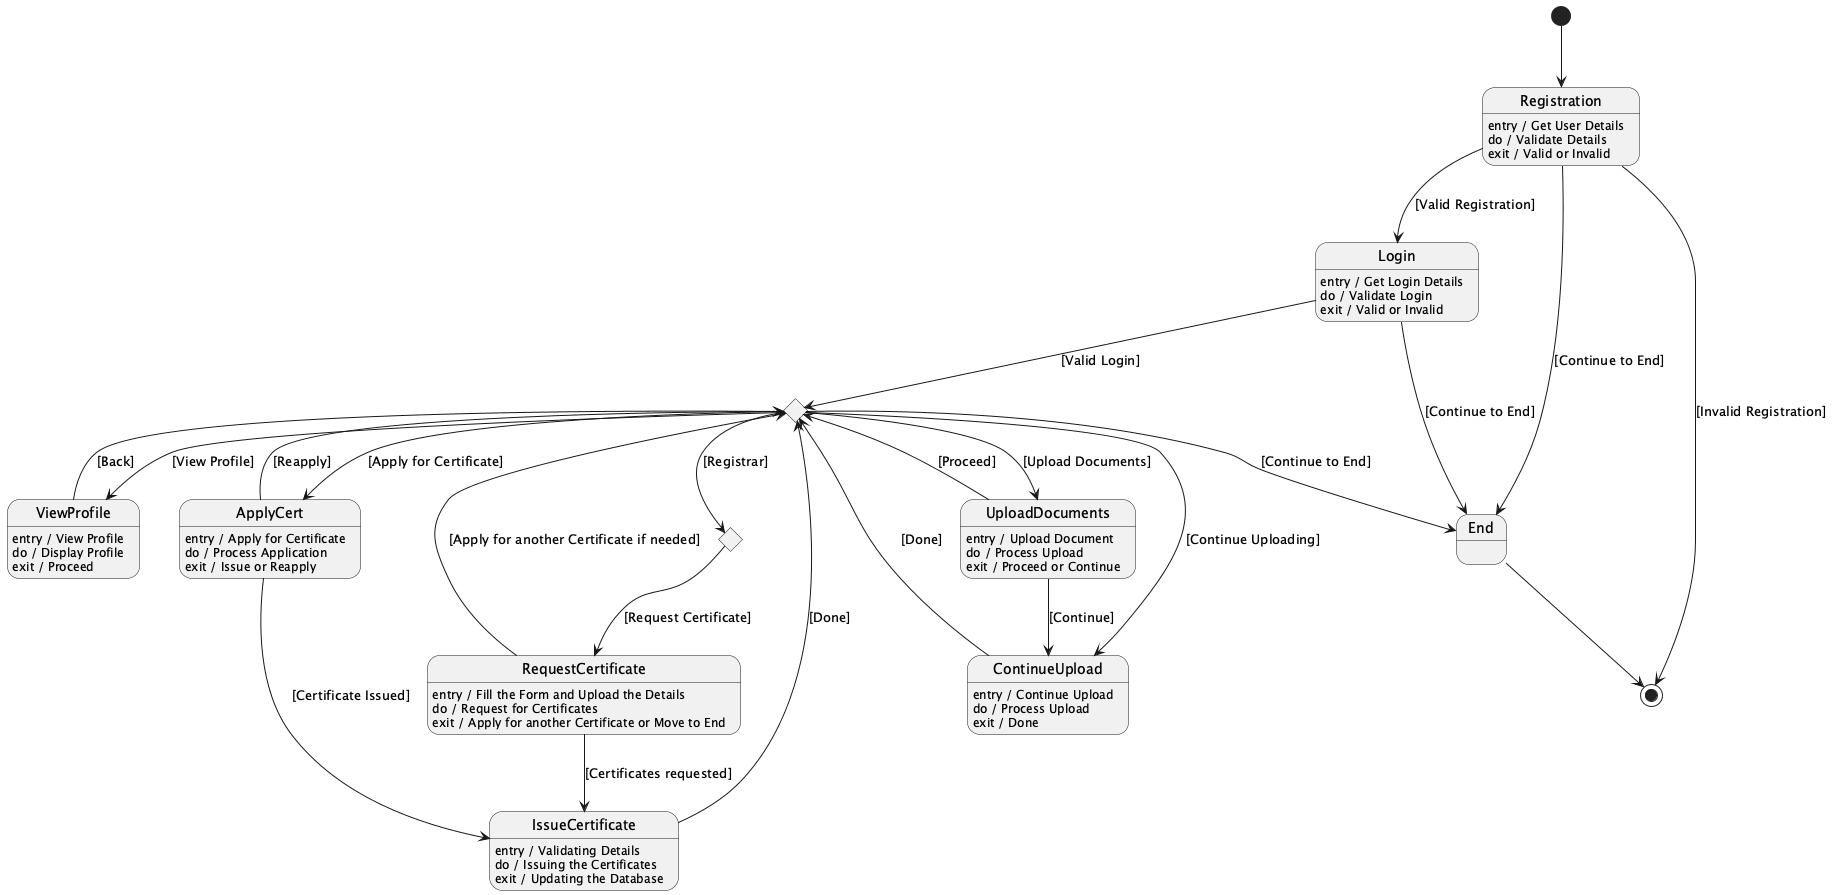

The diagram above was rendered by PlantUML. Its source (embedded in the PNG):
@startuml
[*] --> Registration

state Registration
Registration : entry / Get User Details
Registration : do / Validate Details
Registration : exit / Valid or Invalid

Registration --> Login : [Valid Registration]
Registration --> [*] : [Invalid Registration]

state Login
Login : entry / Get Login Details
Login : do / Validate Login
Login : exit / Valid or Invalid

Login --> Choice1 : [Valid Login]

state Choice1 <<choice>>
Choice1 --> UploadDocuments : [Upload Documents]
Choice1 --> ViewProfile : [View Profile]
Choice1 --> ApplyCert : [Apply for Certificate]
Choice1 --> ContinueUpload : [Continue Uploading]
Choice1 --> ChoiceRegistrar : [Registrar]

state UploadDocuments
UploadDocuments : entry / Upload Document
UploadDocuments : do / Process Upload
UploadDocuments : exit / Proceed or Continue

UploadDocuments --> Choice1 : [Proceed]
UploadDocuments --> ContinueUpload : [Continue]

state ContinueUpload
ContinueUpload : entry / Continue Upload
ContinueUpload : do / Process Upload
ContinueUpload : exit / Done

ContinueUpload --> Choice1 : [Done]

state ViewProfile
ViewProfile : entry / View Profile
ViewProfile : do / Display Profile
ViewProfile : exit / Proceed

ViewProfile --> Choice1 : [Back]

state ApplyCert
ApplyCert : entry / Apply for Certificate
ApplyCert : do / Process Application
ApplyCert : exit / Issue or Reapply

ApplyCert --> IssueCertificate : [Certificate Issued]
ApplyCert --> Choice1 : [Reapply]

state IssueCertificate
IssueCertificate : entry / Validating Details
IssueCertificate : do / Issuing the Certificates
IssueCertificate : exit / Updating the Database

IssueCertificate --> Choice1 : [Done]

state ChoiceRegistrar <<choice>>
ChoiceRegistrar --> RequestCertificate : [Request Certificate]

state RequestCertificate
RequestCertificate : entry / Fill the Form and Upload the Details
RequestCertificate : do / Request for Certificates
RequestCertificate : exit / Apply for another Certificate or Move to End

RequestCertificate --> IssueCertificate : [Certificates requested]
RequestCertificate --> Choice1 : [Apply for another Certificate if needed]

state "End" as End
End --> [*]

Choice1 --> End : [Continue to End]
Login --> End : [Continue to End]
Registration --> End : [Continue to End]
@enduml